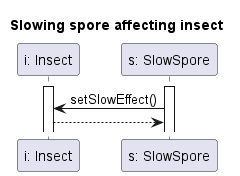

The diagram above was rendered by PlantUML. Its source (embedded in the PNG):
@startuml InsectSpeedUp

title Slowing spore affecting insect

participant "i: Insect" as I
participant "s: SlowSpore" as Sp

activate I
activate Sp

Sp -> I : setSlowEffect()
I --> Sp

@enduml